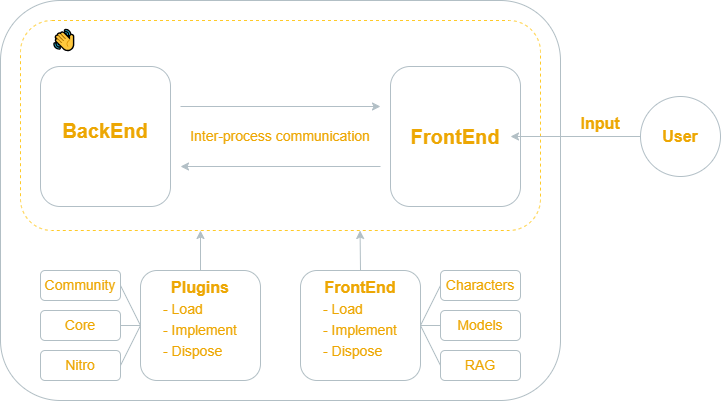

The diagram above was exported from draw.io. Its source (the exported page's mxGraphModel, read from the mxfile embedded in the PNG):
<mxGraphModel dx="813" dy="489" grid="1" gridSize="10" guides="1" tooltips="1" connect="1" arrows="1" fold="1" page="1" pageScale="1" pageWidth="850" pageHeight="1100" math="0" shadow="0">
  <root>
    <mxCell id="0" />
    <mxCell id="1" parent="0" />
    <mxCell id="51" value="" style="group" parent="1" vertex="1" connectable="0">
      <mxGeometry width="720" height="400" as="geometry" />
    </mxCell>
    <mxCell id="6" value="" style="rounded=1;whiteSpace=wrap;html=1;fillColor=none;strokeColor=#B2BFC6;" parent="51" vertex="1">
      <mxGeometry x="40" y="66" width="130" height="140" as="geometry" />
    </mxCell>
    <mxCell id="20" value="&lt;br&gt;&lt;br&gt;&lt;br&gt;&lt;br&gt;&lt;br&gt;&lt;br&gt;&lt;br&gt;&lt;br&gt;&lt;br&gt;" style="rounded=1;whiteSpace=wrap;html=1;fillColor=none;strokeColor=#B2BFC5;" parent="51" vertex="1">
      <mxGeometry x="140" y="270" width="120" height="110" as="geometry" />
    </mxCell>
    <mxCell id="24" value="" style="rounded=1;whiteSpace=wrap;html=1;fillColor=none;strokeColor=#B2BFC5;" parent="51" vertex="1">
      <mxGeometry x="300" y="270" width="120" height="110" as="geometry" />
    </mxCell>
    <mxCell id="5" value="" style="rounded=1;whiteSpace=wrap;html=1;fillColor=none;strokeColor=#B2BFC5;" parent="51" vertex="1">
      <mxGeometry width="560" height="400" as="geometry" />
    </mxCell>
    <mxCell id="13" value="" style="rounded=1;whiteSpace=wrap;html=1;fillColor=none;dashed=1;strokeColor=#FFCa28;" parent="51" vertex="1">
      <mxGeometry x="20" y="20" width="520" height="210" as="geometry" />
    </mxCell>
    <mxCell id="7" value="" style="rounded=1;whiteSpace=wrap;html=1;fillColor=none;strokeColor=#B2BFC6;" parent="51" vertex="1">
      <mxGeometry x="390" y="66" width="130" height="140" as="geometry" />
    </mxCell>
    <mxCell id="16" value="&lt;div style=&quot;text-align: left; font-size: 20px;&quot;&gt;&lt;font face=&quot;arial, sans-serif&quot; style=&quot;font-size: 20px;&quot;&gt;&lt;span style=&quot;font-size: 20px;&quot;&gt;BackEnd&lt;/span&gt;&lt;/font&gt;&lt;/div&gt;" style="text;strokeColor=none;align=center;fillColor=none;html=1;verticalAlign=middle;whiteSpace=wrap;rounded=0;dashed=1;fontColor=#EDA703;labelBackgroundColor=none;fontSize=20;fontStyle=1" parent="51" vertex="1">
      <mxGeometry x="5" y="115" width="200" height="30" as="geometry" />
    </mxCell>
    <mxCell id="17" value="&lt;div style=&quot;text-align: left; font-size: 20px;&quot;&gt;&lt;font face=&quot;arial, sans-serif&quot; style=&quot;font-size: 20px;&quot;&gt;&lt;span style=&quot;font-size: 20px;&quot;&gt;FrontEnd&lt;/span&gt;&lt;/font&gt;&lt;/div&gt;" style="text;strokeColor=none;align=center;fillColor=none;html=1;verticalAlign=middle;whiteSpace=wrap;rounded=0;dashed=1;fontColor=#EDA703;labelBackgroundColor=none;fontSize=20;fontStyle=1" parent="51" vertex="1">
      <mxGeometry x="400" y="121" width="110" height="30" as="geometry" />
    </mxCell>
    <mxCell id="26" value="&lt;div style=&quot;text-align: left;&quot;&gt;&lt;font face=&quot;arial, sans-serif&quot; style=&quot;font-size: 16px;&quot;&gt;FrontEnd&lt;/font&gt;&lt;/div&gt;" style="text;strokeColor=none;align=center;fillColor=none;html=1;verticalAlign=middle;whiteSpace=wrap;rounded=0;dashed=1;fontColor=#EDA703;labelBackgroundColor=none;fontSize=20;fontStyle=1" parent="51" vertex="1">
      <mxGeometry x="260" y="270" width="200" height="30" as="geometry" />
    </mxCell>
    <mxCell id="27" value="&lt;div style=&quot;text-align: left; font-size: 20px;&quot;&gt;&lt;font face=&quot;arial, sans-serif&quot; style=&quot;font-size: 20px;&quot;&gt;&lt;span style=&quot;font-size: 16px;&quot;&gt;Plugins&lt;/span&gt;&lt;/font&gt;&lt;/div&gt;" style="text;strokeColor=none;align=center;fillColor=none;html=1;verticalAlign=middle;whiteSpace=wrap;rounded=0;dashed=1;fontColor=#EDA703;labelBackgroundColor=none;fontSize=20;fontStyle=1" parent="51" vertex="1">
      <mxGeometry x="100" y="270" width="200" height="30" as="geometry" />
    </mxCell>
    <mxCell id="29" value="&lt;div style=&quot;text-align: left; font-size: 14px; line-height: 150%;&quot;&gt;&lt;font face=&quot;arial, sans-serif&quot; style=&quot;font-weight: normal; font-size: 14px;&quot;&gt;- Load&lt;/font&gt;&lt;/div&gt;&lt;div style=&quot;text-align: left; font-size: 14px; line-height: 150%;&quot;&gt;&lt;font face=&quot;arial, sans-serif&quot; style=&quot;font-weight: normal; font-size: 14px;&quot;&gt;- Implement&lt;/font&gt;&lt;/div&gt;&lt;div style=&quot;text-align: left; font-size: 14px; line-height: 150%;&quot;&gt;&lt;font face=&quot;arial, sans-serif&quot; style=&quot;font-weight: normal; font-size: 14px;&quot;&gt;- Dispose&lt;/font&gt;&lt;/div&gt;" style="text;strokeColor=none;align=center;fillColor=none;html=1;verticalAlign=middle;whiteSpace=wrap;rounded=0;dashed=1;fontColor=#EDA703;labelBackgroundColor=none;fontSize=20;fontStyle=1" parent="51" vertex="1">
      <mxGeometry x="140" y="300" width="120" height="60" as="geometry" />
    </mxCell>
    <mxCell id="30" value="&lt;div style=&quot;text-align: left; font-size: 14px; line-height: 150%;&quot;&gt;&lt;font face=&quot;arial, sans-serif&quot; style=&quot;font-weight: normal; font-size: 14px;&quot;&gt;- Load&lt;/font&gt;&lt;/div&gt;&lt;div style=&quot;text-align: left; font-size: 14px; line-height: 150%;&quot;&gt;&lt;font face=&quot;arial, sans-serif&quot; style=&quot;font-weight: normal; font-size: 14px;&quot;&gt;- Implement&lt;/font&gt;&lt;/div&gt;&lt;div style=&quot;text-align: left; font-size: 14px; line-height: 150%;&quot;&gt;&lt;font face=&quot;arial, sans-serif&quot; style=&quot;font-weight: normal; font-size: 14px;&quot;&gt;- Dispose&lt;/font&gt;&lt;/div&gt;" style="text;strokeColor=none;align=center;fillColor=none;html=1;verticalAlign=middle;whiteSpace=wrap;rounded=0;dashed=1;fontColor=#EDA703;labelBackgroundColor=none;fontSize=20;fontStyle=1;spacingTop=0;spacing=2;spacingBottom=0;" parent="51" vertex="1">
      <mxGeometry x="300" y="300" width="120" height="60" as="geometry" />
    </mxCell>
    <mxCell id="8" style="edgeStyle=none;html=1;strokeColor=#B2BFC6;" parent="51" edge="1">
      <mxGeometry x="40" y="40" relative="1" as="geometry">
        <mxPoint x="180" y="106" as="sourcePoint" />
        <mxPoint x="380" y="106" as="targetPoint" />
      </mxGeometry>
    </mxCell>
    <mxCell id="12" style="edgeStyle=none;html=1;strokeColor=#B2BFC6;" parent="51" edge="1">
      <mxGeometry relative="1" as="geometry">
        <mxPoint x="380" y="166" as="sourcePoint" />
        <mxPoint x="180" y="166" as="targetPoint" />
      </mxGeometry>
    </mxCell>
    <mxCell id="14" value="&lt;span style=&quot;font-family: arial, sans-serif; font-size: 20px; text-align: left;&quot;&gt;&lt;font color=&quot;#ffffff&quot; style=&quot;font-size: 20px;&quot;&gt;👋Jan&lt;/font&gt;&lt;/span&gt;" style="text;strokeColor=none;align=center;fillColor=none;html=1;verticalAlign=middle;whiteSpace=wrap;rounded=0;dashed=1;fontColor=#EDA703;labelBackgroundColor=none;fontSize=20;" parent="51" vertex="1">
      <mxGeometry x="40" y="24" width="80" height="30" as="geometry" />
    </mxCell>
    <mxCell id="15" value="&lt;div style=&quot;text-align: left;&quot;&gt;&lt;font face=&quot;arial, sans-serif&quot;&gt;&lt;span style=&quot;font-size: 14px;&quot;&gt;Inter-process communication&lt;/span&gt;&lt;/font&gt;&lt;/div&gt;" style="text;strokeColor=none;align=center;fillColor=none;html=1;verticalAlign=middle;whiteSpace=wrap;rounded=0;dashed=1;fontColor=#EDA703;labelBackgroundColor=none;" parent="51" vertex="1">
      <mxGeometry x="180" y="121" width="200" height="30" as="geometry" />
    </mxCell>
    <mxCell id="22" style="edgeStyle=none;html=1;exitX=0.5;exitY=0;exitDx=0;exitDy=0;fontSize=20;fontColor=#FFFFFF;strokeColor=#B2BFC5;" parent="51" source="20" edge="1">
      <mxGeometry relative="1" as="geometry">
        <mxPoint x="200" y="230" as="targetPoint" />
      </mxGeometry>
    </mxCell>
    <mxCell id="25" style="edgeStyle=none;html=1;exitX=0.5;exitY=0;exitDx=0;exitDy=0;entryX=0.653;entryY=1;entryDx=0;entryDy=0;entryPerimeter=0;fontSize=20;fontColor=#FFFFFF;strokeColor=#B2BFC5;" parent="51" source="24" target="13" edge="1">
      <mxGeometry relative="1" as="geometry">
        <mxPoint x="359.80000000000007" y="262.6" as="targetPoint" />
      </mxGeometry>
    </mxCell>
    <mxCell id="32" value="Community" style="rounded=1;whiteSpace=wrap;html=1;labelBackgroundColor=none;fontSize=14;fontColor=#EDA703;fillColor=none;strokeColor=#B2BFC5;" parent="51" vertex="1">
      <mxGeometry x="40" y="270" width="80" height="30" as="geometry" />
    </mxCell>
    <mxCell id="33" value="Core" style="rounded=1;whiteSpace=wrap;html=1;labelBackgroundColor=none;fontSize=14;fontColor=#EDA703;fillColor=none;strokeColor=#B2BFC5;" parent="51" vertex="1">
      <mxGeometry x="40" y="310" width="80" height="30" as="geometry" />
    </mxCell>
    <mxCell id="34" value="Nitro" style="rounded=1;whiteSpace=wrap;html=1;labelBackgroundColor=none;fontSize=14;fontColor=#EDA703;fillColor=none;strokeColor=#B2BFC5;" parent="51" vertex="1">
      <mxGeometry x="40" y="350" width="80" height="30" as="geometry" />
    </mxCell>
    <mxCell id="35" value="Characters" style="rounded=1;whiteSpace=wrap;html=1;labelBackgroundColor=none;fontSize=14;fontColor=#EDA703;fillColor=none;strokeColor=#B2BFC5;" parent="51" vertex="1">
      <mxGeometry x="440" y="270" width="80" height="30" as="geometry" />
    </mxCell>
    <mxCell id="36" value="Models" style="rounded=1;whiteSpace=wrap;html=1;labelBackgroundColor=none;fontSize=14;fontColor=#EDA703;fillColor=none;strokeColor=#B2BFC5;" parent="51" vertex="1">
      <mxGeometry x="440" y="310" width="80" height="30" as="geometry" />
    </mxCell>
    <mxCell id="37" value="RAG" style="rounded=1;whiteSpace=wrap;html=1;labelBackgroundColor=none;fontSize=14;fontColor=#EDA703;fillColor=none;strokeColor=#B2BFC5;" parent="51" vertex="1">
      <mxGeometry x="440" y="350" width="80" height="30" as="geometry" />
    </mxCell>
    <mxCell id="38" value="" style="endArrow=none;html=1;fontSize=14;fontColor=#EDA703;entryX=1;entryY=0.5;entryDx=0;entryDy=0;exitX=0;exitY=0.5;exitDx=0;exitDy=0;strokeColor=#B2BFC5;" parent="51" source="20" target="32" edge="1">
      <mxGeometry width="50" height="50" relative="1" as="geometry">
        <mxPoint x="240" y="270" as="sourcePoint" />
        <mxPoint x="290" y="220" as="targetPoint" />
      </mxGeometry>
    </mxCell>
    <mxCell id="40" value="" style="endArrow=none;html=1;fontSize=14;fontColor=#EDA703;entryX=1;entryY=0.5;entryDx=0;entryDy=0;exitX=0;exitY=0.5;exitDx=0;exitDy=0;strokeColor=#B2BFC5;" parent="51" source="20" target="33" edge="1">
      <mxGeometry width="50" height="50" relative="1" as="geometry">
        <mxPoint x="190" y="320" as="sourcePoint" />
        <mxPoint x="240" y="270" as="targetPoint" />
      </mxGeometry>
    </mxCell>
    <mxCell id="42" value="" style="endArrow=none;html=1;fontSize=14;fontColor=#EDA703;exitX=1;exitY=0.5;exitDx=0;exitDy=0;entryX=0;entryY=0.5;entryDx=0;entryDy=0;strokeColor=#B2BFC5;" parent="51" source="34" target="20" edge="1">
      <mxGeometry width="50" height="50" relative="1" as="geometry">
        <mxPoint x="130" y="360" as="sourcePoint" />
        <mxPoint x="180" y="310" as="targetPoint" />
      </mxGeometry>
    </mxCell>
    <mxCell id="44" value="" style="endArrow=none;html=1;fontSize=14;fontColor=#EDA703;entryX=0;entryY=0.5;entryDx=0;entryDy=0;exitX=1;exitY=0.5;exitDx=0;exitDy=0;strokeColor=#B2BFC5;" parent="51" source="24" target="35" edge="1">
      <mxGeometry width="50" height="50" relative="1" as="geometry">
        <mxPoint x="190" y="320" as="sourcePoint" />
        <mxPoint x="240" y="270" as="targetPoint" />
      </mxGeometry>
    </mxCell>
    <mxCell id="45" value="" style="endArrow=none;html=1;fontSize=14;fontColor=#EDA703;entryX=0;entryY=0.5;entryDx=0;entryDy=0;exitX=1;exitY=0.5;exitDx=0;exitDy=0;strokeColor=#B2BFC5;" parent="51" source="24" target="37" edge="1">
      <mxGeometry width="50" height="50" relative="1" as="geometry">
        <mxPoint x="190" y="320" as="sourcePoint" />
        <mxPoint x="240" y="270" as="targetPoint" />
      </mxGeometry>
    </mxCell>
    <mxCell id="46" value="" style="endArrow=none;html=1;fontSize=14;fontColor=#EDA703;entryX=0;entryY=0.5;entryDx=0;entryDy=0;exitX=1;exitY=0.5;exitDx=0;exitDy=0;strokeColor=#B2BFC5;" parent="51" source="24" target="36" edge="1">
      <mxGeometry width="50" height="50" relative="1" as="geometry">
        <mxPoint x="190" y="320" as="sourcePoint" />
        <mxPoint x="240" y="270" as="targetPoint" />
      </mxGeometry>
    </mxCell>
    <mxCell id="48" value="" style="endArrow=classic;html=1;fontSize=14;fontColor=#EDA703;entryX=1;entryY=0.5;entryDx=0;entryDy=0;strokeColor=#B2BFC5;" parent="51" target="17" edge="1">
      <mxGeometry width="50" height="50" relative="1" as="geometry">
        <mxPoint x="640" y="136" as="sourcePoint" />
        <mxPoint x="650" y="136" as="targetPoint" />
      </mxGeometry>
    </mxCell>
    <mxCell id="49" value="&lt;div style=&quot;text-align: left;&quot;&gt;&lt;font face=&quot;arial, sans-serif&quot; style=&quot;font-size: 16px;&quot;&gt;Input&lt;/font&gt;&lt;/div&gt;" style="text;strokeColor=none;align=center;fillColor=none;html=1;verticalAlign=middle;whiteSpace=wrap;rounded=0;dashed=1;fontColor=#EDA703;labelBackgroundColor=none;fontSize=20;fontStyle=1" parent="51" vertex="1">
      <mxGeometry x="560" y="106" width="80" height="30" as="geometry" />
    </mxCell>
    <mxCell id="50" value="&lt;b&gt;User&lt;/b&gt;" style="ellipse;whiteSpace=wrap;html=1;labelBackgroundColor=none;fontSize=16;fontColor=#EDA703;fillColor=none;strokeColor=#B2BFC6;" parent="51" vertex="1">
      <mxGeometry x="640" y="96" width="80" height="80" as="geometry" />
    </mxCell>
  </root>
</mxGraphModel>